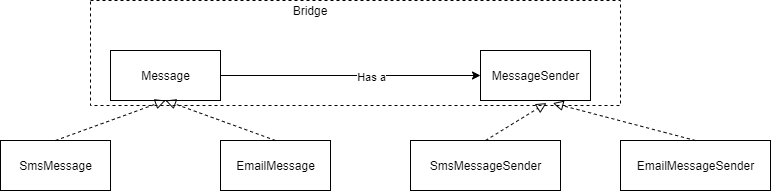

The diagram above was exported from draw.io. Its source (the exported page's mxGraphModel, read from the mxfile embedded in the PNG):
<mxGraphModel dx="706" dy="575" grid="1" gridSize="10" guides="1" tooltips="1" connect="1" arrows="1" fold="1" page="1" pageScale="1" pageWidth="1100" pageHeight="850" math="0" shadow="0">
  <root>
    <mxCell id="0" />
    <mxCell id="1" parent="0" />
    <mxCell id="12" style="edgeStyle=orthogonalEdgeStyle;rounded=0;orthogonalLoop=1;jettySize=auto;html=1;" edge="1" parent="1" source="2" target="7">
      <mxGeometry relative="1" as="geometry" />
    </mxCell>
    <mxCell id="13" value="Has a" style="edgeLabel;html=1;align=center;verticalAlign=middle;resizable=0;points=[];" vertex="1" connectable="0" parent="12">
      <mxGeometry x="0.1554" y="-1" relative="1" as="geometry">
        <mxPoint as="offset" />
      </mxGeometry>
    </mxCell>
    <mxCell id="2" value="Message" style="html=1;" vertex="1" parent="1">
      <mxGeometry x="170" y="210" width="110" height="50" as="geometry" />
    </mxCell>
    <mxCell id="3" value="SmsMessage" style="html=1;" vertex="1" parent="1">
      <mxGeometry x="60" y="300" width="110" height="50" as="geometry" />
    </mxCell>
    <mxCell id="4" value="EmailMessage" style="html=1;" vertex="1" parent="1">
      <mxGeometry x="280" y="300" width="110" height="50" as="geometry" />
    </mxCell>
    <mxCell id="5" value="" style="endArrow=block;startArrow=none;endFill=0;startFill=0;endSize=8;html=1;verticalAlign=bottom;dashed=1;labelBackgroundColor=none;entryX=0.5;entryY=1;entryDx=0;entryDy=0;exitX=0.5;exitY=0;exitDx=0;exitDy=0;" edge="1" parent="1" source="4" target="2">
      <mxGeometry width="160" relative="1" as="geometry">
        <mxPoint x="280" y="300" as="sourcePoint" />
        <mxPoint x="440" y="300" as="targetPoint" />
      </mxGeometry>
    </mxCell>
    <mxCell id="6" value="" style="endArrow=block;startArrow=none;endFill=0;startFill=0;endSize=8;html=1;verticalAlign=bottom;dashed=1;labelBackgroundColor=none;entryX=0.5;entryY=1;entryDx=0;entryDy=0;exitX=0.5;exitY=0;exitDx=0;exitDy=0;" edge="1" parent="1" source="3" target="2">
      <mxGeometry width="160" relative="1" as="geometry">
        <mxPoint x="280" y="300" as="sourcePoint" />
        <mxPoint x="440" y="300" as="targetPoint" />
      </mxGeometry>
    </mxCell>
    <mxCell id="7" value="MessageSender" style="html=1;" vertex="1" parent="1">
      <mxGeometry x="540" y="210" width="110" height="50" as="geometry" />
    </mxCell>
    <mxCell id="8" value="SmsMessageSender" style="html=1;" vertex="1" parent="1">
      <mxGeometry x="470" y="300" width="150" height="50" as="geometry" />
    </mxCell>
    <mxCell id="9" value="" style="endArrow=block;startArrow=none;endFill=0;startFill=0;endSize=8;html=1;verticalAlign=bottom;dashed=1;labelBackgroundColor=none;exitX=0.5;exitY=0;exitDx=0;exitDy=0;entryX=0.6;entryY=1.052;entryDx=0;entryDy=0;entryPerimeter=0;" edge="1" parent="1" source="8" target="7">
      <mxGeometry width="160" relative="1" as="geometry">
        <mxPoint x="125" y="310" as="sourcePoint" />
        <mxPoint x="510" y="270" as="targetPoint" />
      </mxGeometry>
    </mxCell>
    <mxCell id="10" value="EmailMessageSender" style="html=1;" vertex="1" parent="1">
      <mxGeometry x="680" y="300" width="150" height="50" as="geometry" />
    </mxCell>
    <mxCell id="11" value="" style="endArrow=block;startArrow=none;endFill=0;startFill=0;endSize=8;html=1;verticalAlign=bottom;dashed=1;labelBackgroundColor=none;exitX=0.5;exitY=0;exitDx=0;exitDy=0;entryX=0.658;entryY=1.052;entryDx=0;entryDy=0;entryPerimeter=0;" edge="1" parent="1" source="10" target="7">
      <mxGeometry width="160" relative="1" as="geometry">
        <mxPoint x="555" y="310" as="sourcePoint" />
        <mxPoint x="616" y="272.6" as="targetPoint" />
      </mxGeometry>
    </mxCell>
    <mxCell id="14" value="" style="rounded=0;whiteSpace=wrap;html=1;dashed=1;fillColor=none;" vertex="1" parent="1">
      <mxGeometry x="150" y="160" width="530" height="105" as="geometry" />
    </mxCell>
    <mxCell id="15" value="Bridge" style="text;html=1;strokeColor=none;fillColor=none;align=center;verticalAlign=middle;whiteSpace=wrap;rounded=0;dashed=1;" vertex="1" parent="1">
      <mxGeometry x="350" y="160" width="40" height="20" as="geometry" />
    </mxCell>
  </root>
</mxGraphModel>